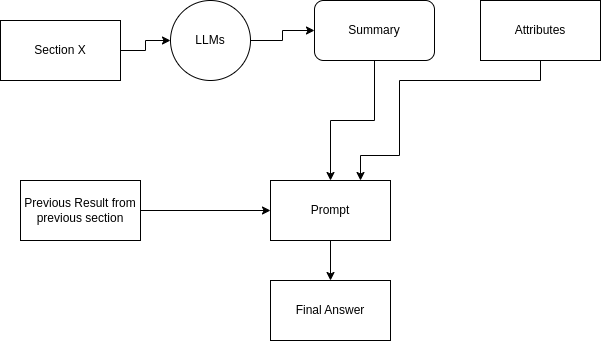

The diagram above was exported from draw.io. Its source (the exported page's mxGraphModel, read from the mxfile embedded in the PNG):
<mxGraphModel dx="1364" dy="803" grid="1" gridSize="10" guides="1" tooltips="1" connect="1" arrows="1" fold="1" page="1" pageScale="1" pageWidth="827" pageHeight="1169" math="0" shadow="0">
  <root>
    <mxCell id="0" />
    <mxCell id="1" parent="0" />
    <mxCell id="PLU16x45Wvkr3cI6VrNJ-7" style="edgeStyle=orthogonalEdgeStyle;rounded=0;orthogonalLoop=1;jettySize=auto;html=1;entryX=0;entryY=0.5;entryDx=0;entryDy=0;" edge="1" parent="1" source="PLU16x45Wvkr3cI6VrNJ-8" target="PLU16x45Wvkr3cI6VrNJ-5">
      <mxGeometry relative="1" as="geometry" />
    </mxCell>
    <mxCell id="PLU16x45Wvkr3cI6VrNJ-1" value="Section X" style="rounded=0;whiteSpace=wrap;html=1;" vertex="1" parent="1">
      <mxGeometry x="100" y="180" width="120" height="60" as="geometry" />
    </mxCell>
    <mxCell id="PLU16x45Wvkr3cI6VrNJ-20" style="edgeStyle=orthogonalEdgeStyle;rounded=0;orthogonalLoop=1;jettySize=auto;html=1;entryX=0;entryY=0.5;entryDx=0;entryDy=0;" edge="1" parent="1" source="PLU16x45Wvkr3cI6VrNJ-3" target="PLU16x45Wvkr3cI6VrNJ-4">
      <mxGeometry relative="1" as="geometry" />
    </mxCell>
    <mxCell id="PLU16x45Wvkr3cI6VrNJ-3" value="Previous Result from previous section" style="rounded=0;whiteSpace=wrap;html=1;" vertex="1" parent="1">
      <mxGeometry x="120" y="340" width="120" height="60" as="geometry" />
    </mxCell>
    <mxCell id="PLU16x45Wvkr3cI6VrNJ-19" style="edgeStyle=orthogonalEdgeStyle;rounded=0;orthogonalLoop=1;jettySize=auto;html=1;entryX=0.5;entryY=0;entryDx=0;entryDy=0;" edge="1" parent="1" source="PLU16x45Wvkr3cI6VrNJ-4" target="PLU16x45Wvkr3cI6VrNJ-18">
      <mxGeometry relative="1" as="geometry" />
    </mxCell>
    <mxCell id="PLU16x45Wvkr3cI6VrNJ-4" value="Prompt" style="rounded=0;whiteSpace=wrap;html=1;" vertex="1" parent="1">
      <mxGeometry x="370" y="340" width="120" height="60" as="geometry" />
    </mxCell>
    <mxCell id="PLU16x45Wvkr3cI6VrNJ-6" value="" style="edgeStyle=orthogonalEdgeStyle;rounded=0;orthogonalLoop=1;jettySize=auto;html=1;" edge="1" parent="1" source="PLU16x45Wvkr3cI6VrNJ-5" target="PLU16x45Wvkr3cI6VrNJ-4">
      <mxGeometry relative="1" as="geometry" />
    </mxCell>
    <mxCell id="PLU16x45Wvkr3cI6VrNJ-5" value="Summary" style="rounded=1;whiteSpace=wrap;html=1;" vertex="1" parent="1">
      <mxGeometry x="414" y="160" width="120" height="60" as="geometry" />
    </mxCell>
    <mxCell id="PLU16x45Wvkr3cI6VrNJ-9" value="" style="edgeStyle=orthogonalEdgeStyle;rounded=0;orthogonalLoop=1;jettySize=auto;html=1;entryX=0;entryY=0.5;entryDx=0;entryDy=0;" edge="1" parent="1" source="PLU16x45Wvkr3cI6VrNJ-1" target="PLU16x45Wvkr3cI6VrNJ-8">
      <mxGeometry relative="1" as="geometry">
        <mxPoint x="220" y="210" as="sourcePoint" />
        <mxPoint x="414" y="190" as="targetPoint" />
      </mxGeometry>
    </mxCell>
    <mxCell id="PLU16x45Wvkr3cI6VrNJ-8" value="LLMs" style="ellipse;whiteSpace=wrap;html=1;aspect=fixed;" vertex="1" parent="1">
      <mxGeometry x="270" y="160" width="80" height="80" as="geometry" />
    </mxCell>
    <mxCell id="PLU16x45Wvkr3cI6VrNJ-13" value="Attributes" style="rounded=0;whiteSpace=wrap;html=1;" vertex="1" parent="1">
      <mxGeometry x="580" y="160" width="120" height="60" as="geometry" />
    </mxCell>
    <mxCell id="PLU16x45Wvkr3cI6VrNJ-17" style="edgeStyle=orthogonalEdgeStyle;rounded=0;orthogonalLoop=1;jettySize=auto;html=1;entryX=0.75;entryY=0;entryDx=0;entryDy=0;" edge="1" parent="1" source="PLU16x45Wvkr3cI6VrNJ-13" target="PLU16x45Wvkr3cI6VrNJ-4">
      <mxGeometry relative="1" as="geometry">
        <mxPoint x="490" y="315" as="targetPoint" />
        <Array as="points">
          <mxPoint x="640" y="240" />
          <mxPoint x="499" y="240" />
          <mxPoint x="499" y="315" />
          <mxPoint x="460" y="315" />
        </Array>
      </mxGeometry>
    </mxCell>
    <mxCell id="PLU16x45Wvkr3cI6VrNJ-18" value="Final Answer" style="rounded=0;whiteSpace=wrap;html=1;" vertex="1" parent="1">
      <mxGeometry x="370" y="440" width="120" height="60" as="geometry" />
    </mxCell>
  </root>
</mxGraphModel>